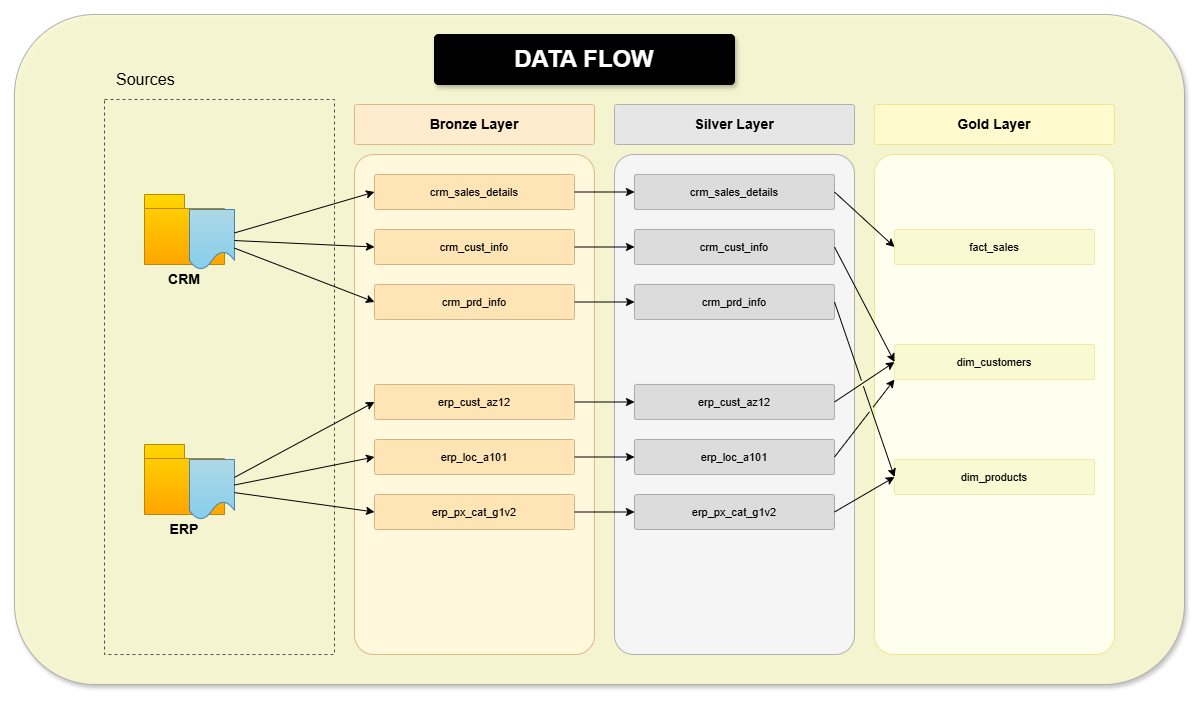

The diagram above was exported from draw.io. Its source (the exported page's mxGraphModel, read from the mxfile embedded in the PNG):
<mxGraphModel dx="2589" dy="894" grid="1" gridSize="10" guides="1" tooltips="1" connect="1" arrows="1" fold="1" page="1" pageScale="1" pageWidth="1100" pageHeight="850" math="0" shadow="0">
  <root>
    <mxCell id="0" />
    <mxCell id="1" parent="0" />
    <mxCell id="3WHT3_Kpf3mkMAIeQTKL-3" value="" style="rounded=1;whiteSpace=wrap;html=1;fillColor=#FAFAD2;strokeColor=#A9A9A9;arcSize=12;shadow=1;opacity=90;" vertex="1" parent="1">
      <mxGeometry x="-30" y="70" width="1170" height="670" as="geometry" />
    </mxCell>
    <mxCell id="3WHT3_Kpf3mkMAIeQTKL-4" value="Sources" style="text;html=1;strokeColor=none;fillColor=none;align=left;verticalAlign=middle;whiteSpace=wrap;rounded=0;fontSize=16;fontStyle=0;" vertex="1" parent="1">
      <mxGeometry x="70" y="120" width="100" height="30" as="geometry" />
    </mxCell>
    <mxCell id="3WHT3_Kpf3mkMAIeQTKL-5" value="" style="rounded=0;whiteSpace=wrap;html=1;dashed=1;strokeColor=#505050;fillColor=none;strokeWidth=1;" vertex="1" parent="1">
      <mxGeometry x="60" y="155" width="230" height="555" as="geometry" />
    </mxCell>
    <mxCell id="3WHT3_Kpf3mkMAIeQTKL-6" value="" style="shape=folder;fontStyle=1;spacingTop=-10;tabWidth=40;tabHeight=14;tabPosition=left;html=1;fillColor=#FFD700;strokeColor=#B8860B;gradientColor=#FFA500;" vertex="1" parent="1">
      <mxGeometry x="100" y="250" width="80" height="70" as="geometry" />
    </mxCell>
    <mxCell id="3WHT3_Kpf3mkMAIeQTKL-7" value="" style="shape=document;whiteSpace=wrap;html=1;boundedLbl=1;fillColor=#ADD8E6;strokeColor=#4682B4;gradientColor=#87CEEB;" vertex="1" parent="1">
      <mxGeometry x="145" y="265" width="45" height="60" as="geometry" />
    </mxCell>
    <mxCell id="3WHT3_Kpf3mkMAIeQTKL-8" value="CRM" style="text;html=1;strokeColor=none;fillColor=none;align=center;verticalAlign=middle;whiteSpace=wrap;rounded=0;fontSize=14;fontStyle=1;" vertex="1" parent="1">
      <mxGeometry x="110" y="325" width="60" height="20" as="geometry" />
    </mxCell>
    <mxCell id="3WHT3_Kpf3mkMAIeQTKL-9" value="" style="shape=folder;fontStyle=1;spacingTop=-10;tabWidth=40;tabHeight=14;tabPosition=left;html=1;fillColor=#FFD700;strokeColor=#B8860B;gradientColor=#FFA500;" vertex="1" parent="1">
      <mxGeometry x="100" y="500" width="80" height="70" as="geometry" />
    </mxCell>
    <mxCell id="3WHT3_Kpf3mkMAIeQTKL-10" value="" style="shape=document;whiteSpace=wrap;html=1;boundedLbl=1;fillColor=#ADD8E6;strokeColor=#4682B4;gradientColor=#87CEEB;" vertex="1" parent="1">
      <mxGeometry x="145" y="515" width="45" height="60" as="geometry" />
    </mxCell>
    <mxCell id="3WHT3_Kpf3mkMAIeQTKL-11" value="ERP" style="text;html=1;strokeColor=none;fillColor=none;align=center;verticalAlign=middle;whiteSpace=wrap;rounded=0;fontSize=14;fontStyle=1;" vertex="1" parent="1">
      <mxGeometry x="110" y="575" width="60" height="20" as="geometry" />
    </mxCell>
    <mxCell id="3WHT3_Kpf3mkMAIeQTKL-12" value="Bronze Layer" style="rounded=1;whiteSpace=wrap;html=1;fillColor=#FFEBCD;strokeColor=#DEB887;arcSize=6;fontSize=14;fontStyle=1;align=center;" vertex="1" parent="1">
      <mxGeometry x="310" y="160" width="240" height="40" as="geometry" />
    </mxCell>
    <mxCell id="3WHT3_Kpf3mkMAIeQTKL-13" value="" style="rounded=1;whiteSpace=wrap;html=1;strokeColor=#DEB887;fillColor=#FFF8DC;arcSize=8;strokeWidth=1;" vertex="1" parent="1">
      <mxGeometry x="310" y="210" width="240" height="500" as="geometry" />
    </mxCell>
    <mxCell id="3WHT3_Kpf3mkMAIeQTKL-14" value="crm_sales_details" style="rounded=1;whiteSpace=wrap;html=1;fillColor=#FFE4B5;strokeColor=#D2B48C;arcSize=6;fontSize=11;" vertex="1" parent="1">
      <mxGeometry x="330" y="230" width="200" height="35" as="geometry" />
    </mxCell>
    <mxCell id="3WHT3_Kpf3mkMAIeQTKL-15" value="crm_cust_info" style="rounded=1;whiteSpace=wrap;html=1;fillColor=#FFE4B5;strokeColor=#D2B48C;arcSize=6;fontSize=11;" vertex="1" parent="1">
      <mxGeometry x="330" y="285" width="200" height="35" as="geometry" />
    </mxCell>
    <mxCell id="3WHT3_Kpf3mkMAIeQTKL-16" value="crm_prd_info" style="rounded=1;whiteSpace=wrap;html=1;fillColor=#FFE4B5;strokeColor=#D2B48C;arcSize=6;fontSize=11;" vertex="1" parent="1">
      <mxGeometry x="330" y="340" width="200" height="35" as="geometry" />
    </mxCell>
    <mxCell id="3WHT3_Kpf3mkMAIeQTKL-17" value="erp_cust_az12" style="rounded=1;whiteSpace=wrap;html=1;fillColor=#FFE4B5;strokeColor=#D2B48C;arcSize=6;fontSize=11;" vertex="1" parent="1">
      <mxGeometry x="330" y="440" width="200" height="35" as="geometry" />
    </mxCell>
    <mxCell id="3WHT3_Kpf3mkMAIeQTKL-18" value="erp_loc_a101" style="rounded=1;whiteSpace=wrap;html=1;fillColor=#FFE4B5;strokeColor=#D2B48C;arcSize=6;fontSize=11;" vertex="1" parent="1">
      <mxGeometry x="330" y="495" width="200" height="35" as="geometry" />
    </mxCell>
    <mxCell id="3WHT3_Kpf3mkMAIeQTKL-19" value="erp_px_cat_g1v2" style="rounded=1;whiteSpace=wrap;html=1;fillColor=#FFE4B5;strokeColor=#D2B48C;arcSize=6;fontSize=11;" vertex="1" parent="1">
      <mxGeometry x="330" y="550" width="200" height="35" as="geometry" />
    </mxCell>
    <mxCell id="3WHT3_Kpf3mkMAIeQTKL-20" value="Silver Layer" style="rounded=1;whiteSpace=wrap;html=1;fillColor=#E6E6E6;strokeColor=#B0B0B0;arcSize=6;fontSize=14;fontStyle=1;align=center;" vertex="1" parent="1">
      <mxGeometry x="570" y="160" width="240" height="40" as="geometry" />
    </mxCell>
    <mxCell id="3WHT3_Kpf3mkMAIeQTKL-21" value="" style="rounded=1;whiteSpace=wrap;html=1;strokeColor=#B0B0B0;fillColor=#F5F5F5;arcSize=8;strokeWidth=1;" vertex="1" parent="1">
      <mxGeometry x="570" y="210" width="240" height="500" as="geometry" />
    </mxCell>
    <mxCell id="3WHT3_Kpf3mkMAIeQTKL-22" value="crm_sales_details" style="rounded=1;whiteSpace=wrap;html=1;fillColor=#DCDCDC;strokeColor=#A9A9A9;arcSize=6;fontSize=11;" vertex="1" parent="1">
      <mxGeometry x="590" y="230" width="200" height="35" as="geometry" />
    </mxCell>
    <mxCell id="3WHT3_Kpf3mkMAIeQTKL-23" value="crm_cust_info" style="rounded=1;whiteSpace=wrap;html=1;fillColor=#DCDCDC;strokeColor=#A9A9A9;arcSize=6;fontSize=11;" vertex="1" parent="1">
      <mxGeometry x="590" y="285" width="200" height="35" as="geometry" />
    </mxCell>
    <mxCell id="3WHT3_Kpf3mkMAIeQTKL-24" value="crm_prd_info" style="rounded=1;whiteSpace=wrap;html=1;fillColor=#DCDCDC;strokeColor=#A9A9A9;arcSize=6;fontSize=11;" vertex="1" parent="1">
      <mxGeometry x="590" y="340" width="200" height="35" as="geometry" />
    </mxCell>
    <mxCell id="3WHT3_Kpf3mkMAIeQTKL-25" value="erp_cust_az12" style="rounded=1;whiteSpace=wrap;html=1;fillColor=#DCDCDC;strokeColor=#A9A9A9;arcSize=6;fontSize=11;" vertex="1" parent="1">
      <mxGeometry x="590" y="440" width="200" height="35" as="geometry" />
    </mxCell>
    <mxCell id="3WHT3_Kpf3mkMAIeQTKL-26" value="erp_loc_a101" style="rounded=1;whiteSpace=wrap;html=1;fillColor=#DCDCDC;strokeColor=#A9A9A9;arcSize=6;fontSize=11;" vertex="1" parent="1">
      <mxGeometry x="590" y="495" width="200" height="35" as="geometry" />
    </mxCell>
    <mxCell id="3WHT3_Kpf3mkMAIeQTKL-27" value="erp_px_cat_g1v2" style="rounded=1;whiteSpace=wrap;html=1;fillColor=#DCDCDC;strokeColor=#A9A9A9;arcSize=6;fontSize=11;" vertex="1" parent="1">
      <mxGeometry x="590" y="550" width="200" height="35" as="geometry" />
    </mxCell>
    <mxCell id="3WHT3_Kpf3mkMAIeQTKL-28" value="Gold Layer" style="rounded=1;whiteSpace=wrap;html=1;fillColor=#FFFACD;strokeColor=#F0E68C;arcSize=6;fontSize=14;fontStyle=1;align=center;" vertex="1" parent="1">
      <mxGeometry x="830" y="160" width="240" height="40" as="geometry" />
    </mxCell>
    <mxCell id="3WHT3_Kpf3mkMAIeQTKL-29" value="" style="rounded=1;whiteSpace=wrap;html=1;strokeColor=#F0E68C;fillColor=#FFFFF0;arcSize=8;strokeWidth=1;" vertex="1" parent="1">
      <mxGeometry x="830" y="210" width="240" height="500" as="geometry" />
    </mxCell>
    <mxCell id="3WHT3_Kpf3mkMAIeQTKL-30" value="fact_sales" style="rounded=1;whiteSpace=wrap;html=1;fillColor=#FAFAD2;strokeColor=#EEE8AA;arcSize=6;fontSize=11;" vertex="1" parent="1">
      <mxGeometry x="850" y="285" width="200" height="35" as="geometry" />
    </mxCell>
    <mxCell id="3WHT3_Kpf3mkMAIeQTKL-31" value="dim_customers" style="rounded=1;whiteSpace=wrap;html=1;fillColor=#FAFAD2;strokeColor=#EEE8AA;arcSize=6;fontSize=11;" vertex="1" parent="1">
      <mxGeometry x="850" y="400" width="200" height="35" as="geometry" />
    </mxCell>
    <mxCell id="3WHT3_Kpf3mkMAIeQTKL-32" value="dim_products" style="rounded=1;whiteSpace=wrap;html=1;fillColor=#FAFAD2;strokeColor=#EEE8AA;arcSize=6;fontSize=11;" vertex="1" parent="1">
      <mxGeometry x="850" y="515" width="200" height="35" as="geometry" />
    </mxCell>
    <mxCell id="3WHT3_Kpf3mkMAIeQTKL-33" style="endArrow=classic;html=1;strokeColor=#000000;entryX=0;entryY=0.5;entryDx=0;entryDy=0;" edge="1" parent="1" source="3WHT3_Kpf3mkMAIeQTKL-7" target="3WHT3_Kpf3mkMAIeQTKL-14">
      <mxGeometry relative="1" as="geometry" />
    </mxCell>
    <mxCell id="3WHT3_Kpf3mkMAIeQTKL-34" style="endArrow=classic;html=1;strokeColor=#000000;entryX=0;entryY=0.5;entryDx=0;entryDy=0;" edge="1" parent="1" source="3WHT3_Kpf3mkMAIeQTKL-7" target="3WHT3_Kpf3mkMAIeQTKL-15">
      <mxGeometry relative="1" as="geometry" />
    </mxCell>
    <mxCell id="3WHT3_Kpf3mkMAIeQTKL-35" style="endArrow=classic;html=1;strokeColor=#000000;entryX=0;entryY=0.5;entryDx=0;entryDy=0;" edge="1" parent="1" source="3WHT3_Kpf3mkMAIeQTKL-7" target="3WHT3_Kpf3mkMAIeQTKL-16">
      <mxGeometry relative="1" as="geometry" />
    </mxCell>
    <mxCell id="3WHT3_Kpf3mkMAIeQTKL-36" style="endArrow=classic;html=1;strokeColor=#000000;entryX=0;entryY=0.5;entryDx=0;entryDy=0;" edge="1" parent="1" source="3WHT3_Kpf3mkMAIeQTKL-10" target="3WHT3_Kpf3mkMAIeQTKL-17">
      <mxGeometry relative="1" as="geometry" />
    </mxCell>
    <mxCell id="3WHT3_Kpf3mkMAIeQTKL-37" style="endArrow=classic;html=1;strokeColor=#000000;entryX=0;entryY=0.5;entryDx=0;entryDy=0;" edge="1" parent="1" source="3WHT3_Kpf3mkMAIeQTKL-10" target="3WHT3_Kpf3mkMAIeQTKL-18">
      <mxGeometry relative="1" as="geometry" />
    </mxCell>
    <mxCell id="3WHT3_Kpf3mkMAIeQTKL-38" style="endArrow=classic;html=1;strokeColor=#000000;entryX=0;entryY=0.5;entryDx=0;entryDy=0;" edge="1" parent="1" source="3WHT3_Kpf3mkMAIeQTKL-10" target="3WHT3_Kpf3mkMAIeQTKL-19">
      <mxGeometry relative="1" as="geometry" />
    </mxCell>
    <mxCell id="3WHT3_Kpf3mkMAIeQTKL-39" style="endArrow=classic;html=1;strokeColor=#000000;entryX=0;entryY=0.5;entryDx=0;entryDy=0;exitX=1;exitY=0.5;exitDx=0;exitDy=0;" edge="1" parent="1" source="3WHT3_Kpf3mkMAIeQTKL-14" target="3WHT3_Kpf3mkMAIeQTKL-22">
      <mxGeometry relative="1" as="geometry" />
    </mxCell>
    <mxCell id="3WHT3_Kpf3mkMAIeQTKL-40" style="endArrow=classic;html=1;strokeColor=#000000;entryX=0;entryY=0.5;entryDx=0;entryDy=0;exitX=1;exitY=0.5;exitDx=0;exitDy=0;" edge="1" parent="1" source="3WHT3_Kpf3mkMAIeQTKL-15" target="3WHT3_Kpf3mkMAIeQTKL-23">
      <mxGeometry relative="1" as="geometry" />
    </mxCell>
    <mxCell id="3WHT3_Kpf3mkMAIeQTKL-41" style="endArrow=classic;html=1;strokeColor=#000000;entryX=0;entryY=0.5;entryDx=0;entryDy=0;exitX=1;exitY=0.5;exitDx=0;exitDy=0;" edge="1" parent="1" source="3WHT3_Kpf3mkMAIeQTKL-16" target="3WHT3_Kpf3mkMAIeQTKL-24">
      <mxGeometry relative="1" as="geometry" />
    </mxCell>
    <mxCell id="3WHT3_Kpf3mkMAIeQTKL-42" style="endArrow=classic;html=1;strokeColor=#000000;entryX=0;entryY=0.5;entryDx=0;entryDy=0;exitX=1;exitY=0.5;exitDx=0;exitDy=0;" edge="1" parent="1" source="3WHT3_Kpf3mkMAIeQTKL-17" target="3WHT3_Kpf3mkMAIeQTKL-25">
      <mxGeometry relative="1" as="geometry" />
    </mxCell>
    <mxCell id="3WHT3_Kpf3mkMAIeQTKL-43" style="endArrow=classic;html=1;strokeColor=#000000;entryX=0;entryY=0.5;entryDx=0;entryDy=0;exitX=1;exitY=0.5;exitDx=0;exitDy=0;" edge="1" parent="1" source="3WHT3_Kpf3mkMAIeQTKL-18" target="3WHT3_Kpf3mkMAIeQTKL-26">
      <mxGeometry relative="1" as="geometry" />
    </mxCell>
    <mxCell id="3WHT3_Kpf3mkMAIeQTKL-44" style="endArrow=classic;html=1;strokeColor=#000000;entryX=0;entryY=0.5;entryDx=0;entryDy=0;exitX=1;exitY=0.5;exitDx=0;exitDy=0;" edge="1" parent="1" source="3WHT3_Kpf3mkMAIeQTKL-19" target="3WHT3_Kpf3mkMAIeQTKL-27">
      <mxGeometry relative="1" as="geometry" />
    </mxCell>
    <mxCell id="3WHT3_Kpf3mkMAIeQTKL-45" style="endArrow=classic;html=1;strokeColor=#000000;entryX=0;entryY=0.5;entryDx=0;entryDy=0;exitX=1;exitY=0.5;exitDx=0;exitDy=0;jumpStyle=gap;" edge="1" parent="1" source="3WHT3_Kpf3mkMAIeQTKL-22" target="3WHT3_Kpf3mkMAIeQTKL-30">
      <mxGeometry relative="1" as="geometry" />
    </mxCell>
    <mxCell id="3WHT3_Kpf3mkMAIeQTKL-46" style="endArrow=classic;html=1;strokeColor=#000000;entryX=0;entryY=0.5;entryDx=0;entryDy=0;exitX=1;exitY=0.5;exitDx=0;exitDy=0;jumpStyle=gap;" edge="1" parent="1" source="3WHT3_Kpf3mkMAIeQTKL-23" target="3WHT3_Kpf3mkMAIeQTKL-31">
      <mxGeometry relative="1" as="geometry" />
    </mxCell>
    <mxCell id="3WHT3_Kpf3mkMAIeQTKL-47" style="endArrow=classic;html=1;strokeColor=#000000;entryX=0;entryY=0.5;entryDx=0;entryDy=0;exitX=1;exitY=0.5;exitDx=0;exitDy=0;jumpStyle=gap;" edge="1" parent="1" source="3WHT3_Kpf3mkMAIeQTKL-25" target="3WHT3_Kpf3mkMAIeQTKL-31">
      <mxGeometry relative="1" as="geometry" />
    </mxCell>
    <mxCell id="3WHT3_Kpf3mkMAIeQTKL-48" style="endArrow=classic;html=1;strokeColor=#000000;entryX=0;entryY=0.5;entryDx=0;entryDy=0;exitX=1;exitY=0.5;exitDx=0;exitDy=0;jumpStyle=gap;" edge="1" parent="1" source="3WHT3_Kpf3mkMAIeQTKL-24" target="3WHT3_Kpf3mkMAIeQTKL-32">
      <mxGeometry relative="1" as="geometry" />
    </mxCell>
    <mxCell id="3WHT3_Kpf3mkMAIeQTKL-49" style="endArrow=classic;html=1;strokeColor=#000000;entryX=0;entryY=0.5;entryDx=0;entryDy=0;exitX=1;exitY=0.5;exitDx=0;exitDy=0;jumpStyle=gap;" edge="1" parent="1" source="3WHT3_Kpf3mkMAIeQTKL-27" target="3WHT3_Kpf3mkMAIeQTKL-32">
      <mxGeometry relative="1" as="geometry" />
    </mxCell>
    <mxCell id="3WHT3_Kpf3mkMAIeQTKL-50" style="endArrow=classic;html=1;strokeColor=#000000;entryX=0;entryY=1;entryDx=0;entryDy=0;exitX=1;exitY=0.5;exitDx=0;exitDy=0;jumpStyle=gap;" edge="1" parent="1" source="3WHT3_Kpf3mkMAIeQTKL-26" target="3WHT3_Kpf3mkMAIeQTKL-31">
      <mxGeometry relative="1" as="geometry">
        <mxPoint x="820" y="470" as="sourcePoint" />
        <mxPoint x="880" y="430" as="targetPoint" />
        <Array as="points" />
      </mxGeometry>
    </mxCell>
    <mxCell id="3WHT3_Kpf3mkMAIeQTKL-1" value="" style="rounded=1;whiteSpace=wrap;html=1;fillColor=#000000;strokeColor=#000000;shadow=1;arcSize=8;" vertex="1" parent="1">
      <mxGeometry x="390" y="90" width="300" height="50" as="geometry" />
    </mxCell>
    <mxCell id="DuENlXslYEQcC8C_qJZL-1" style="edgeStyle=orthogonalEdgeStyle;rounded=0;orthogonalLoop=1;jettySize=auto;html=1;exitX=0.25;exitY=0;exitDx=0;exitDy=0;entryX=0.25;entryY=0;entryDx=0;entryDy=0;" edge="1" parent="1" source="3WHT3_Kpf3mkMAIeQTKL-2" target="3WHT3_Kpf3mkMAIeQTKL-1">
      <mxGeometry relative="1" as="geometry" />
    </mxCell>
    <mxCell id="3WHT3_Kpf3mkMAIeQTKL-2" value="DATA FLOW" style="text;html=1;strokeColor=none;fillColor=none;align=center;verticalAlign=middle;whiteSpace=wrap;rounded=0;fontColor=#FFFFFF;fontSize=24;fontStyle=1;" vertex="1" parent="1">
      <mxGeometry x="390" y="97.5" width="300" height="35" as="geometry" />
    </mxCell>
  </root>
</mxGraphModel>